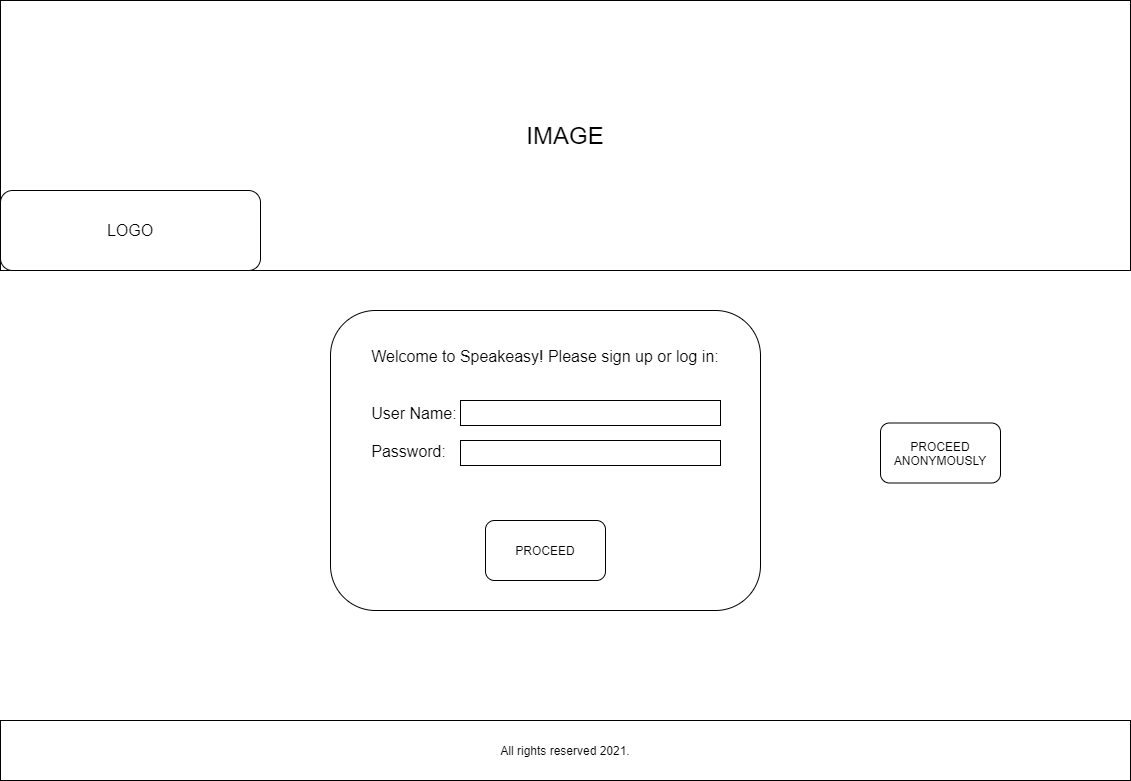

The diagram above was exported from draw.io. Its source (the exported page's mxGraphModel, read from the mxfile embedded in the PNG):
<mxGraphModel dx="2378" dy="548" grid="1" gridSize="10" guides="1" tooltips="1" connect="1" arrows="1" fold="1" page="1" pageScale="1" pageWidth="1100" pageHeight="850" background="#ffffff" math="0" shadow="0">
  <root>
    <mxCell id="0" />
    <mxCell id="1" parent="0" />
    <mxCell id="b-jufonRdxzOg6XVN3WO-2" value="&lt;font style=&quot;font-size: 24px&quot;&gt;IMAGE&lt;/font&gt;" style="rounded=0;whiteSpace=wrap;html=1;" vertex="1" parent="1">
      <mxGeometry x="-30" width="1130" height="270" as="geometry" />
    </mxCell>
    <mxCell id="b-jufonRdxzOg6XVN3WO-3" value="&lt;font size=&quot;3&quot;&gt;LOGO&lt;/font&gt;" style="rounded=1;whiteSpace=wrap;html=1;" vertex="1" parent="1">
      <mxGeometry x="-30" y="190" width="260" height="80" as="geometry" />
    </mxCell>
    <mxCell id="b-jufonRdxzOg6XVN3WO-5" value="&lt;font size=&quot;3&quot;&gt;Welcome to Speakeasy! Please sign up or log in:&lt;br&gt;&lt;br&gt;&lt;br&gt;&lt;div style=&quot;text-align: left&quot;&gt;&lt;span&gt;User Name:&lt;/span&gt;&lt;/div&gt;&lt;br&gt;&lt;div style=&quot;text-align: left&quot;&gt;Password:&amp;nbsp; &amp;nbsp;&lt;/div&gt;&lt;br&gt;&lt;br&gt;&lt;br&gt;&lt;br&gt;&lt;br&gt;&lt;br&gt;&lt;/font&gt;" style="rounded=1;whiteSpace=wrap;html=1;" vertex="1" parent="1">
      <mxGeometry x="300" y="310" width="430" height="300" as="geometry" />
    </mxCell>
    <mxCell id="b-jufonRdxzOg6XVN3WO-6" value="" style="rounded=0;whiteSpace=wrap;html=1;" vertex="1" parent="1">
      <mxGeometry x="430" y="400" width="260" height="25" as="geometry" />
    </mxCell>
    <mxCell id="b-jufonRdxzOg6XVN3WO-7" value="" style="rounded=0;whiteSpace=wrap;html=1;" vertex="1" parent="1">
      <mxGeometry x="430" y="440" width="260" height="25" as="geometry" />
    </mxCell>
    <mxCell id="b-jufonRdxzOg6XVN3WO-8" value="PROCEED" style="rounded=1;whiteSpace=wrap;html=1;" vertex="1" parent="1">
      <mxGeometry x="455" y="520" width="120" height="60" as="geometry" />
    </mxCell>
    <mxCell id="b-jufonRdxzOg6XVN3WO-9" value="PROCEED ANONYMOUSLY" style="rounded=1;whiteSpace=wrap;html=1;" vertex="1" parent="1">
      <mxGeometry x="850" y="422.5" width="120" height="60" as="geometry" />
    </mxCell>
    <mxCell id="b-jufonRdxzOg6XVN3WO-10" value="All rights reserved 2021." style="rounded=0;whiteSpace=wrap;html=1;" vertex="1" parent="1">
      <mxGeometry x="-30" y="720" width="1130" height="60" as="geometry" />
    </mxCell>
  </root>
</mxGraphModel>